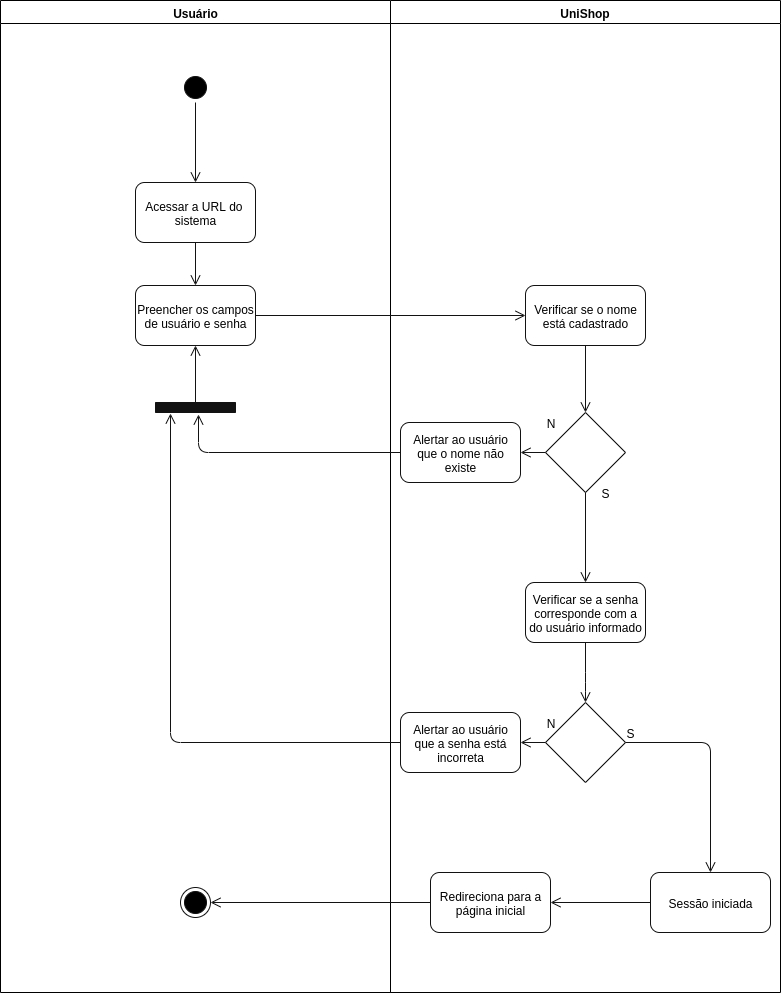

The diagram above was exported from draw.io. Its source (the exported page's mxGraphModel, read from the mxfile embedded in the PNG):
<mxGraphModel dx="1140" dy="534" grid="1" gridSize="10" guides="1" tooltips="1" connect="1" arrows="1" fold="1" page="1" pageScale="1" pageWidth="1169" pageHeight="826" background="#ffffff" math="0" shadow="0">
  <root>
    <mxCell id="0" />
    <mxCell id="1" parent="0" />
    <mxCell id="2" value="Usuário" style="swimlane;whiteSpace=wrap;fillColor=#FFFFFF;startSize=23;" parent="1" vertex="1">
      <mxGeometry x="50" y="128" width="390" height="992" as="geometry" />
    </mxCell>
    <mxCell id="rnbGu-QfTVckHxh4DZSK-45" value="" style="ellipse;html=1;shape=startState;fillColor=#000000;strokeColor=#121212;" vertex="1" parent="2">
      <mxGeometry x="180" y="72" width="30" height="30" as="geometry" />
    </mxCell>
    <mxCell id="rnbGu-QfTVckHxh4DZSK-48" value="Acessar a URL do&amp;nbsp;&lt;br&gt;sistema" style="rounded=1;whiteSpace=wrap;html=1;strokeColor=#121212;fillColor=#FFFFFF;" vertex="1" parent="2">
      <mxGeometry x="135" y="182" width="120" height="60" as="geometry" />
    </mxCell>
    <mxCell id="rnbGu-QfTVckHxh4DZSK-51" value="Preencher os campos&lt;br&gt;de usuário e senha" style="rounded=1;whiteSpace=wrap;html=1;strokeColor=#121212;fillColor=#FFFFFF;" vertex="1" parent="2">
      <mxGeometry x="135" y="285" width="120" height="60" as="geometry" />
    </mxCell>
    <mxCell id="rnbGu-QfTVckHxh4DZSK-57" value="" style="edgeStyle=orthogonalEdgeStyle;html=1;verticalAlign=bottom;endArrow=open;endSize=8;strokeColor=#121212;fillColor=#121212;exitX=0.5;exitY=1;exitDx=0;exitDy=0;entryX=0.5;entryY=0;entryDx=0;entryDy=0;" edge="1" parent="2" source="rnbGu-QfTVckHxh4DZSK-45" target="rnbGu-QfTVckHxh4DZSK-48">
      <mxGeometry relative="1" as="geometry">
        <mxPoint x="285" y="322" as="targetPoint" />
        <mxPoint x="285" y="262" as="sourcePoint" />
      </mxGeometry>
    </mxCell>
    <mxCell id="rnbGu-QfTVckHxh4DZSK-58" value="" style="edgeStyle=orthogonalEdgeStyle;html=1;verticalAlign=bottom;endArrow=open;endSize=8;strokeColor=#121212;fillColor=#121212;exitX=0.5;exitY=1;exitDx=0;exitDy=0;entryX=0.5;entryY=0;entryDx=0;entryDy=0;" edge="1" parent="2" source="rnbGu-QfTVckHxh4DZSK-48" target="rnbGu-QfTVckHxh4DZSK-51">
      <mxGeometry relative="1" as="geometry">
        <mxPoint x="295" y="332" as="targetPoint" />
        <mxPoint x="295" y="272" as="sourcePoint" />
      </mxGeometry>
    </mxCell>
    <mxCell id="rnbGu-QfTVckHxh4DZSK-98" value="" style="ellipse;html=1;shape=endState;fillColor=#000000;strokeColor=#121212;" vertex="1" parent="2">
      <mxGeometry x="180" y="887" width="30" height="30" as="geometry" />
    </mxCell>
    <mxCell id="rnbGu-QfTVckHxh4DZSK-103" value="" style="html=1;points=[];perimeter=orthogonalPerimeter;strokeColor=#121212;fillColor=#121212;direction=south;" vertex="1" parent="2">
      <mxGeometry x="155" y="402" width="80" height="10" as="geometry" />
    </mxCell>
    <mxCell id="rnbGu-QfTVckHxh4DZSK-107" value="" style="edgeStyle=orthogonalEdgeStyle;html=1;verticalAlign=bottom;endArrow=open;endSize=8;strokeColor=#121212;fillColor=#121212;entryX=0.5;entryY=1;entryDx=0;entryDy=0;" edge="1" parent="2" target="rnbGu-QfTVckHxh4DZSK-51">
      <mxGeometry relative="1" as="geometry">
        <mxPoint x="615" y="612" as="targetPoint" />
        <mxPoint x="195" y="407" as="sourcePoint" />
      </mxGeometry>
    </mxCell>
    <mxCell id="3" value="UniShop" style="swimlane;whiteSpace=wrap;fillColor=#FFFFFF;" parent="1" vertex="1">
      <mxGeometry x="440" y="128" width="390" height="992" as="geometry" />
    </mxCell>
    <mxCell id="rnbGu-QfTVckHxh4DZSK-53" value="Verificar se o nome está cadastrado" style="rounded=1;whiteSpace=wrap;html=1;strokeColor=#121212;fillColor=#FFFFFF;" vertex="1" parent="3">
      <mxGeometry x="135" y="285" width="120" height="60" as="geometry" />
    </mxCell>
    <mxCell id="rnbGu-QfTVckHxh4DZSK-54" value="" style="rhombus;whiteSpace=wrap;html=1;strokeColor=#121212;fillColor=#FFFFFF;" vertex="1" parent="3">
      <mxGeometry x="155" y="412" width="80" height="80" as="geometry" />
    </mxCell>
    <mxCell id="rnbGu-QfTVckHxh4DZSK-55" value="" style="edgeStyle=orthogonalEdgeStyle;html=1;verticalAlign=bottom;endArrow=open;endSize=8;strokeColor=#121212;fillColor=#121212;exitX=0.5;exitY=1;exitDx=0;exitDy=0;entryX=0.5;entryY=0;entryDx=0;entryDy=0;" edge="1" parent="3" source="rnbGu-QfTVckHxh4DZSK-53" target="rnbGu-QfTVckHxh4DZSK-54">
      <mxGeometry relative="1" as="geometry">
        <mxPoint x="-64" y="322" as="targetPoint" />
        <mxPoint x="-64" y="262" as="sourcePoint" />
      </mxGeometry>
    </mxCell>
    <mxCell id="rnbGu-QfTVckHxh4DZSK-60" value="Alertar ao usuário que o nome não existe" style="rounded=1;whiteSpace=wrap;html=1;strokeColor=#121212;fillColor=#FFFFFF;" vertex="1" parent="3">
      <mxGeometry x="10" y="422" width="120" height="60" as="geometry" />
    </mxCell>
    <mxCell id="rnbGu-QfTVckHxh4DZSK-62" value="N" style="text;html=1;strokeColor=none;fillColor=none;align=center;verticalAlign=middle;whiteSpace=wrap;rounded=0;" vertex="1" parent="3">
      <mxGeometry x="140" y="412" width="40" height="20" as="geometry" />
    </mxCell>
    <mxCell id="rnbGu-QfTVckHxh4DZSK-63" value="S" style="text;html=1;strokeColor=none;fillColor=none;align=center;verticalAlign=middle;whiteSpace=wrap;rounded=0;" vertex="1" parent="3">
      <mxGeometry x="195" y="482" width="40" height="20" as="geometry" />
    </mxCell>
    <mxCell id="rnbGu-QfTVckHxh4DZSK-64" value="Verificar se a senha corresponde com a do usuário informado" style="rounded=1;whiteSpace=wrap;html=1;strokeColor=#121212;fillColor=#FFFFFF;" vertex="1" parent="3">
      <mxGeometry x="135" y="582" width="120" height="60" as="geometry" />
    </mxCell>
    <mxCell id="rnbGu-QfTVckHxh4DZSK-66" value="" style="edgeStyle=orthogonalEdgeStyle;html=1;verticalAlign=bottom;endArrow=open;endSize=8;strokeColor=#121212;fillColor=#121212;exitX=0.5;exitY=1;exitDx=0;exitDy=0;entryX=0.5;entryY=0;entryDx=0;entryDy=0;" edge="1" parent="3" source="rnbGu-QfTVckHxh4DZSK-54" target="rnbGu-QfTVckHxh4DZSK-64">
      <mxGeometry relative="1" as="geometry">
        <mxPoint x="205" y="422" as="targetPoint" />
        <mxPoint x="205" y="355" as="sourcePoint" />
      </mxGeometry>
    </mxCell>
    <mxCell id="rnbGu-QfTVckHxh4DZSK-69" value="" style="rhombus;whiteSpace=wrap;html=1;strokeColor=#121212;fillColor=#FFFFFF;" vertex="1" parent="3">
      <mxGeometry x="155" y="702" width="80" height="80" as="geometry" />
    </mxCell>
    <mxCell id="rnbGu-QfTVckHxh4DZSK-70" value="S" style="text;html=1;strokeColor=none;fillColor=none;align=center;verticalAlign=middle;whiteSpace=wrap;rounded=0;" vertex="1" parent="3">
      <mxGeometry x="220" y="722" width="40" height="20" as="geometry" />
    </mxCell>
    <mxCell id="rnbGu-QfTVckHxh4DZSK-73" value="N" style="text;html=1;strokeColor=none;fillColor=none;align=center;verticalAlign=middle;whiteSpace=wrap;rounded=0;" vertex="1" parent="3">
      <mxGeometry x="140" y="712" width="40" height="20" as="geometry" />
    </mxCell>
    <mxCell id="rnbGu-QfTVckHxh4DZSK-74" value="Alertar ao usuário que a senha está incorreta" style="rounded=1;whiteSpace=wrap;html=1;strokeColor=#121212;fillColor=#FFFFFF;" vertex="1" parent="3">
      <mxGeometry x="10" y="712" width="120" height="60" as="geometry" />
    </mxCell>
    <mxCell id="rnbGu-QfTVckHxh4DZSK-75" value="Sessão iniciada" style="rounded=1;whiteSpace=wrap;html=1;strokeColor=#121212;fillColor=#FFFFFF;" vertex="1" parent="3">
      <mxGeometry x="260" y="872" width="120" height="60" as="geometry" />
    </mxCell>
    <mxCell id="rnbGu-QfTVckHxh4DZSK-76" value="Redireciona para a página inicial" style="rounded=1;whiteSpace=wrap;html=1;strokeColor=#121212;fillColor=#FFFFFF;" vertex="1" parent="3">
      <mxGeometry x="40" y="872" width="120" height="60" as="geometry" />
    </mxCell>
    <mxCell id="rnbGu-QfTVckHxh4DZSK-77" value="" style="edgeStyle=orthogonalEdgeStyle;html=1;verticalAlign=bottom;endArrow=open;endSize=8;strokeColor=#121212;fillColor=#121212;exitX=0.5;exitY=1;exitDx=0;exitDy=0;entryX=0.5;entryY=0;entryDx=0;entryDy=0;" edge="1" parent="3" source="rnbGu-QfTVckHxh4DZSK-64" target="rnbGu-QfTVckHxh4DZSK-69">
      <mxGeometry relative="1" as="geometry">
        <mxPoint x="205" y="592" as="targetPoint" />
        <mxPoint x="205" y="502" as="sourcePoint" />
        <Array as="points">
          <mxPoint x="195" y="682" />
          <mxPoint x="195" y="682" />
        </Array>
      </mxGeometry>
    </mxCell>
    <mxCell id="rnbGu-QfTVckHxh4DZSK-94" value="" style="edgeStyle=orthogonalEdgeStyle;html=1;verticalAlign=bottom;endArrow=open;endSize=8;strokeColor=#121212;fillColor=#121212;exitX=0;exitY=0.5;exitDx=0;exitDy=0;entryX=1;entryY=0.5;entryDx=0;entryDy=0;" edge="1" parent="3" source="rnbGu-QfTVckHxh4DZSK-69" target="rnbGu-QfTVckHxh4DZSK-74">
      <mxGeometry relative="1" as="geometry">
        <mxPoint x="205" y="712" as="targetPoint" />
        <mxPoint x="205" y="652" as="sourcePoint" />
        <Array as="points" />
      </mxGeometry>
    </mxCell>
    <mxCell id="rnbGu-QfTVckHxh4DZSK-95" value="" style="html=1;verticalAlign=bottom;endArrow=open;endSize=8;strokeColor=#121212;fillColor=#121212;exitX=1;exitY=0.5;exitDx=0;exitDy=0;entryX=0.5;entryY=0;entryDx=0;entryDy=0;" edge="1" parent="3" source="rnbGu-QfTVckHxh4DZSK-69" target="rnbGu-QfTVckHxh4DZSK-75">
      <mxGeometry relative="1" as="geometry">
        <mxPoint x="215" y="722" as="targetPoint" />
        <mxPoint x="215" y="662" as="sourcePoint" />
        <Array as="points">
          <mxPoint x="320" y="742" />
        </Array>
      </mxGeometry>
    </mxCell>
    <mxCell id="rnbGu-QfTVckHxh4DZSK-96" value="" style="edgeStyle=orthogonalEdgeStyle;html=1;verticalAlign=bottom;endArrow=open;endSize=8;strokeColor=#121212;fillColor=#121212;exitX=0;exitY=0.5;exitDx=0;exitDy=0;entryX=1;entryY=0.5;entryDx=0;entryDy=0;" edge="1" parent="3" source="rnbGu-QfTVckHxh4DZSK-75" target="rnbGu-QfTVckHxh4DZSK-76">
      <mxGeometry relative="1" as="geometry">
        <mxPoint x="225" y="732" as="targetPoint" />
        <mxPoint x="225" y="672" as="sourcePoint" />
        <Array as="points" />
      </mxGeometry>
    </mxCell>
    <mxCell id="rnbGu-QfTVckHxh4DZSK-59" value="" style="edgeStyle=orthogonalEdgeStyle;html=1;verticalAlign=bottom;endArrow=open;endSize=8;strokeColor=#121212;fillColor=#121212;exitX=1;exitY=0.5;exitDx=0;exitDy=0;entryX=0;entryY=0.5;entryDx=0;entryDy=0;" edge="1" parent="1" source="rnbGu-QfTVckHxh4DZSK-51" target="rnbGu-QfTVckHxh4DZSK-53">
      <mxGeometry relative="1" as="geometry">
        <mxPoint x="355" y="470" as="targetPoint" />
        <mxPoint x="355" y="410" as="sourcePoint" />
      </mxGeometry>
    </mxCell>
    <mxCell id="rnbGu-QfTVckHxh4DZSK-61" value="" style="edgeStyle=orthogonalEdgeStyle;html=1;verticalAlign=bottom;endArrow=open;endSize=8;strokeColor=#121212;fillColor=#121212;exitX=0;exitY=0.5;exitDx=0;exitDy=0;" edge="1" parent="1" source="rnbGu-QfTVckHxh4DZSK-54">
      <mxGeometry relative="1" as="geometry">
        <mxPoint x="570" y="580" as="targetPoint" />
        <mxPoint x="365" y="420" as="sourcePoint" />
      </mxGeometry>
    </mxCell>
    <mxCell id="rnbGu-QfTVckHxh4DZSK-97" value="" style="edgeStyle=orthogonalEdgeStyle;html=1;verticalAlign=bottom;endArrow=open;endSize=8;strokeColor=#121212;fillColor=#121212;exitX=0;exitY=0.5;exitDx=0;exitDy=0;entryX=1;entryY=0.5;entryDx=0;entryDy=0;" edge="1" parent="1" source="rnbGu-QfTVckHxh4DZSK-76" target="rnbGu-QfTVckHxh4DZSK-98">
      <mxGeometry relative="1" as="geometry">
        <mxPoint x="675" y="870" as="targetPoint" />
        <mxPoint x="675" y="810" as="sourcePoint" />
        <Array as="points" />
      </mxGeometry>
    </mxCell>
    <mxCell id="rnbGu-QfTVckHxh4DZSK-105" value="" style="edgeStyle=orthogonalEdgeStyle;html=1;verticalAlign=bottom;endArrow=open;endSize=8;strokeColor=#121212;fillColor=#121212;exitX=0;exitY=0.5;exitDx=0;exitDy=0;entryX=1.079;entryY=0.807;entryDx=0;entryDy=0;entryPerimeter=0;" edge="1" parent="1" source="rnbGu-QfTVckHxh4DZSK-74" target="rnbGu-QfTVckHxh4DZSK-103">
      <mxGeometry relative="1" as="geometry">
        <mxPoint x="645" y="720" as="targetPoint" />
        <mxPoint x="645" y="630" as="sourcePoint" />
      </mxGeometry>
    </mxCell>
    <mxCell id="rnbGu-QfTVckHxh4DZSK-106" value="" style="edgeStyle=orthogonalEdgeStyle;html=1;verticalAlign=bottom;endArrow=open;endSize=8;strokeColor=#121212;fillColor=#121212;exitX=0;exitY=0.5;exitDx=0;exitDy=0;entryX=1.19;entryY=0.46;entryDx=0;entryDy=0;entryPerimeter=0;" edge="1" parent="1" source="rnbGu-QfTVckHxh4DZSK-60" target="rnbGu-QfTVckHxh4DZSK-103">
      <mxGeometry relative="1" as="geometry">
        <mxPoint x="655" y="730" as="targetPoint" />
        <mxPoint x="655" y="640" as="sourcePoint" />
      </mxGeometry>
    </mxCell>
  </root>
</mxGraphModel>